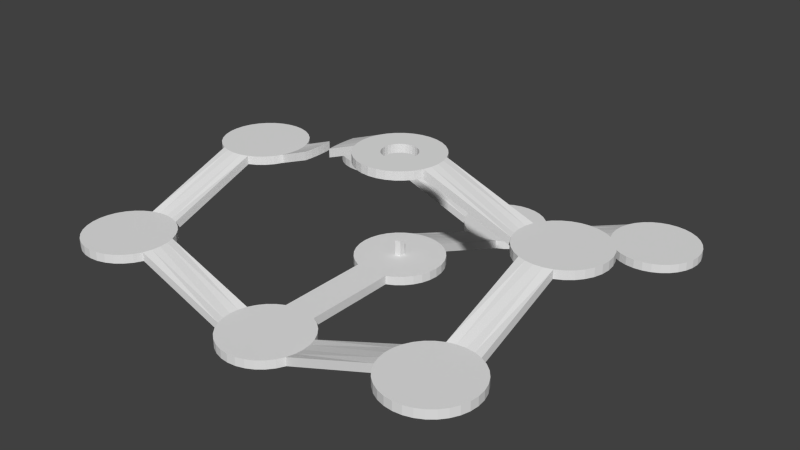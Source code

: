# Source: MapDraft.blend  (saved by Blender 2.74.0; exported with 4.5.12 LTS)
import bpy
from mathutils import Matrix  # noqa: F401  (used for matrix-valued properties, if any)

bpy.ops.wm.read_factory_settings(use_empty=True)
scene = bpy.context.scene
scene.name = 'Scene'

# ---- collections
col_collection_1 = bpy.data.collections.new('Collection 1'); scene.collection.children.link(col_collection_1)

# ---- world
world_world = bpy.data.worlds.new('World'); scene.world = world_world
world_world.color = (0.05088, 0.05088, 0.05088)
world_world.use_sun_shadow = False
world_world.sun_shadow_jitter_overblur = 0.0
world_world.cycles.sampling_method = 'MANUAL'
world_world.cycles.sample_map_resolution = 256

# ---- meshes
me_circle_006 = bpy.data.meshes.new('Circle.006')
me_circle_006.from_pydata([(-1.591e-06, -1.0, -0.8), (0.1951, -0.9808, -0.8), (0.3827, -0.9239, -0.8), (0.5556, -0.8315, -0.8), (0.7071, -0.7071, -0.8), (0.8315, -0.5556, -0.8), (0.9239, -0.3827, -0.8), (0.9808, -0.1951, -0.8), (1.0, -1.619e-07, -0.8), (0.9808, 0.1951, -0.8), (0.9239, 0.3827, -0.8), (0.8315, 0.5556, -0.8), (0.7071, 0.7071, -0.8), (0.5556, 0.8315, -0.8), (0.3827, 0.9239, -0.8), (0.1951, 0.9808, -0.8), (-1.595e-06, 1.0, -0.8), (-0.1951, 0.9808, -0.8), (-0.3827, 0.9239, -0.8), (-0.5556, 0.8315, -0.8), (-0.7071, 0.7071, -0.8), (-0.8315, 0.5556, -0.8), (-0.9239, 0.3827, -0.8), (-0.9808, 0.1951, -0.8), (-1.0, -8.792e-07, -0.8), (-0.9808, -0.1951, -0.8), (-0.9239, -0.3827, -0.8), (-0.8315, -0.5556, -0.8), (-0.7071, -0.7071, -0.8), (-0.5556, -0.8315, -0.8), (-0.3827, -0.9239, -0.8), (-0.1951, -0.9808, -0.8), (-1.342e-06, -3.148e-07, -0.8), (4.0, 5.0, 1.6), (3.805, 4.981, 1.6), (3.617, 4.924, 1.6), (3.444, 4.831, 1.6), (3.293, 4.707, 1.6), (3.169, 4.556, 1.6), (3.076, 4.383, 1.6), (3.019, 4.195, 1.6), (3.0, 4.0, 1.6), (3.019, 3.805, 1.6), (3.076, 3.617, 1.6), (3.169, 3.444, 1.6), (3.293, 3.293, 1.6), (3.444, 3.169, 1.6), (3.617, 3.076, 1.6), (3.805, 3.019, 1.6), (4.0, 3.0, 1.6), (4.195, 3.019, 1.6), (4.383, 3.076, 1.6), (4.556, 3.169, 1.6), (4.707, 3.293, 1.6), (4.831, 3.444, 1.6), (4.924, 3.617, 1.6), (4.981, 3.805, 1.6), (5.0, 4.0, 1.6), (4.981, 4.195, 1.6), (4.924, 4.383, 1.6), (4.831, 4.556, 1.6), (4.707, 4.707, 1.6), (4.556, 4.831, 1.6), (4.383, 4.924, 1.6), (4.195, 4.981, 1.6), (4.0, 4.4, 1.6), (3.922, 4.392, 1.6), (3.847, 4.37, 1.6), (3.778, 4.333, 1.6), (3.717, 4.283, 1.6), (3.667, 4.222, 1.6), (3.63, 4.153, 1.6), (3.608, 4.078, 1.6), (3.6, 4.0, 1.6), (3.608, 3.922, 1.6), (3.63, 3.847, 1.6), (3.667, 3.778, 1.6), (3.717, 3.717, 1.6), (3.778, 3.667, 1.6), (3.847, 3.63, 1.6), (3.922, 3.608, 1.6), (4.0, 3.6, 1.6), (4.078, 3.608, 1.6), (4.153, 3.63, 1.6), (4.222, 3.667, 1.6), (4.283, 3.717, 1.6), (4.333, 3.778, 1.6), (4.37, 3.847, 1.6), (4.392, 3.922, 1.6), (4.4, 4.0, 1.6), (4.392, 4.078, 1.6), (4.37, 4.153, 1.6), (4.333, 4.222, 1.6), (4.283, 4.283, 1.6), (4.222, 4.333, 1.6), (4.153, 4.37, 1.6), (4.078, 4.392, 1.6), (4.0, 7.0, 0.8), (4.195, 7.019, 0.8), (4.383, 7.076, 0.8), (4.556, 7.169, 0.8), (4.707, 7.293, 0.8), (4.831, 7.444, 0.8), (4.924, 7.617, 0.8), (4.981, 7.805, 0.8), (5.0, 8.0, 0.8), (4.981, 8.195, 0.8), (4.924, 8.383, 0.8), (4.831, 8.556, 0.8), (4.707, 8.707, 0.8), (4.556, 8.831, 0.8), (4.383, 8.924, 0.8), (4.195, 8.981, 0.8), (4.0, 9.0, 0.8), (3.805, 8.981, 0.8), (3.617, 8.924, 0.8), (3.444, 8.831, 0.8), (3.293, 8.707, 0.8), (3.169, 8.556, 0.8), (3.076, 8.383, 0.8), (3.019, 8.195, 0.8), (3.0, 8.0, 0.8), (3.019, 7.805, 0.8), (3.076, 7.617, 0.8), (3.169, 7.444, 0.8), (3.293, 7.293, 0.8), (3.444, 7.169, 0.8), (3.617, 7.076, 0.8), (3.805, 7.019, 0.8), (4.0, 8.0, 0.8), (8.0, 7.0, 2.384e-07), (8.195, 7.019, 2.384e-07), (8.383, 7.076, 2.384e-07), (8.556, 7.169, 2.384e-07), (8.707, 7.293, 2.384e-07), (8.831, 7.444, 2.384e-07), (8.924, 7.617, 2.384e-07), (8.981, 7.805, 2.384e-07), (9.0, 8.0, 2.384e-07), (8.981, 8.195, 2.384e-07), (8.924, 8.383, 2.384e-07), (8.831, 8.556, 2.384e-07), (8.707, 8.707, 2.384e-07), (8.556, 8.831, 2.384e-07), (8.383, 8.924, 2.384e-07), (8.195, 8.981, 2.384e-07), (8.0, 9.0, 2.384e-07), (7.805, 8.981, 2.384e-07), (7.617, 8.924, 2.384e-07), (7.444, 8.831, 2.384e-07), (7.293, 8.707, 2.384e-07), (7.169, 8.556, 2.384e-07), (7.076, 8.383, 2.384e-07), (7.019, 8.195, 2.384e-07), (7.0, 8.0, 2.384e-07), (7.019, 7.805, 2.384e-07), (7.076, 7.617, 2.384e-07), (7.169, 7.444, 2.384e-07), (7.293, 7.293, 2.384e-07), (7.444, 7.169, 2.384e-07), (7.617, 7.076, 2.384e-07), (7.805, 7.019, 2.384e-07), (8.0, 8.0, 2.384e-07), (8.0, 1.0, 3.576e-07), (7.805, 0.9808, 3.576e-07), (7.617, 0.9239, 3.576e-07), (7.444, 0.8315, 3.576e-07), (7.293, 0.7071, 3.576e-07), (7.169, 0.5556, 3.576e-07), (7.076, 0.3827, 3.576e-07), (7.019, 0.1951, 3.576e-07), (7.0, -7.153e-07, 3.576e-07), (7.019, -0.1951, 3.576e-07), (7.076, -0.3827, 3.576e-07), (7.169, -0.5556, 3.576e-07), (7.293, -0.7071, 3.576e-07), (7.444, -0.8315, 3.576e-07), (7.617, -0.9239, 3.576e-07), (7.805, -0.9808, 3.576e-07), (8.0, -1.0, 3.576e-07), (8.195, -0.9808, 3.576e-07), (8.383, -0.9239, 3.576e-07), (8.556, -0.8315, 3.576e-07), (8.707, -0.7071, 3.576e-07), (8.831, -0.5556, 3.576e-07), (8.924, -0.3827, 3.576e-07), (8.981, -0.1951, 3.576e-07), (9.0, 2.384e-07, 3.576e-07), (8.981, 0.1951, 3.576e-07), (8.924, 0.3827, 3.576e-07), (8.831, 0.5556, 3.576e-07), (8.707, 0.7071, 3.576e-07), (8.556, 0.8315, 3.576e-07), (8.383, 0.9239, 3.576e-07), (8.195, 0.9808, 3.576e-07), (8.0, -2.384e-07, 3.576e-07), (7.0, 4.0, -0.8), (7.019, 3.805, -0.8), (7.076, 3.617, -0.8), (7.169, 3.444, -0.8), (7.293, 3.293, -0.8), (7.444, 3.169, -0.8), (7.617, 3.076, -0.8), (7.805, 3.019, -0.8), (8.0, 3.0, -0.8), (8.195, 3.019, -0.8), (8.383, 3.076, -0.8), (8.556, 3.169, -0.8), (8.707, 3.293, -0.8), (8.831, 3.444, -0.8), (8.924, 3.617, -0.8), (8.981, 3.805, -0.8), (9.0, 4.0, -0.8), (8.981, 4.195, -0.8), (8.924, 4.383, -0.8), (8.831, 4.556, -0.8), (8.707, 4.707, -0.8), (8.556, 4.831, -0.8), (8.383, 4.924, -0.8), (8.195, 4.981, -0.8), (8.0, 5.0, -0.8), (7.805, 4.981, -0.8), (7.617, 4.924, -0.8), (7.444, 4.831, -0.8), (7.293, 4.707, -0.8), (7.169, 4.556, -0.8), (7.076, 4.383, -0.8), (7.019, 4.195, -0.8), (8.0, 4.0, -0.8), (3.0, 4.0, -0.8), (3.019, 3.805, -0.8), (3.076, 3.617, -0.8), (3.169, 3.444, -0.8), (3.293, 3.293, -0.8), (3.444, 3.169, -0.8), (3.617, 3.076, -0.8), (3.805, 3.019, -0.8), (4.0, 3.0, -0.8), (4.195, 3.019, -0.8), (4.383, 3.076, -0.8), (4.556, 3.169, -0.8), (4.707, 3.293, -0.8), (4.831, 3.444, -0.8), (4.924, 3.617, -0.8), (4.981, 3.805, -0.8), (5.0, 4.0, -0.8), (4.981, 4.195, -0.8), (4.924, 4.383, -0.8), (4.831, 4.556, -0.8), (4.707, 4.707, -0.8), (4.556, 4.831, -0.8), (4.383, 4.924, -0.8), (4.195, 4.981, -0.8), (4.0, 5.0, -0.8), (3.805, 4.981, -0.8), (3.617, 4.924, -0.8), (3.444, 4.831, -0.8), (3.293, 4.707, -0.8), (3.169, 4.556, -0.8), (3.076, 4.383, -0.8), (3.019, 4.195, -0.8), (4.0, 4.0, -0.8), (4.0, 1.0, 0.8), (3.805, 0.9808, 0.8), (3.617, 0.9239, 0.8), (3.444, 0.8315, 0.8), (3.293, 0.7071, 0.8), (3.169, 0.5556, 0.8), (3.076, 0.3827, 0.8), (3.019, 0.1951, 0.8), (3.0, -2.384e-07, 0.8), (3.019, -0.1951, 0.8), (3.076, -0.3827, 0.8), (3.169, -0.5556, 0.8), (3.293, -0.7071, 0.8), (3.444, -0.8315, 0.8), (3.617, -0.9239, 0.8), (3.805, -0.9808, 0.8), (4.0, -1.0, 0.8), (4.195, -0.9808, 0.8), (4.383, -0.9239, 0.8), (4.556, -0.8315, 0.8), (4.707, -0.7071, 0.8), (4.831, -0.5556, 0.8), (4.924, -0.3827, 0.8), (4.981, -0.1951, 0.8), (5.0, 7.153e-07, 0.8), (4.981, 0.1951, 0.8), (4.924, 0.3827, 0.8), (4.831, 0.5556, 0.8), (4.707, 0.7071, 0.8), (4.556, 0.8315, 0.8), (4.383, 0.9239, 0.8), (4.195, 0.9808, 0.8), (4.0, 0.0, 0.8), (3.805, 2.34, 1.333), (3.805, 1.66, 1.067), (3.617, 2.359, 1.333), (3.617, 1.641, 1.067), (4.0, 2.333, 1.333), (4.0, 1.667, 1.067), (4.195, 2.34, 1.333), (4.195, 1.66, 1.067), (4.383, 2.359, 1.333), (4.383, 1.641, 1.067), (1.0, 4.0, -1.6), (0.9808, 4.195, -1.6), (0.9239, 4.383, -1.6), (0.8315, 4.556, -1.6), (0.7071, 4.707, -1.6), (0.5556, 4.831, -1.6), (0.3827, 4.924, -1.6), (0.1951, 4.981, -1.6), (7.351e-08, 5.0, -1.6), (-0.1951, 4.981, -1.6), (-0.3827, 4.924, -1.6), (-0.5556, 4.831, -1.6), (-0.7071, 4.707, -1.6), (-0.8315, 4.556, -1.6), (-0.9239, 4.383, -1.6), (-0.9808, 4.195, -1.6), (-1.0, 4.0, -1.6), (-0.9808, 3.805, -1.6), (-0.9239, 3.617, -1.6), (-0.8315, 3.444, -1.6), (-0.7071, 3.293, -1.6), (-0.5556, 3.169, -1.6), (-0.3827, 3.076, -1.6), (-0.1951, 3.019, -1.6), (9.676e-07, 3.0, -1.6), (0.1951, 3.019, -1.6), (0.3827, 3.076, -1.6), (0.5556, 3.169, -1.6), (0.7071, 3.293, -1.6), (0.8315, 3.444, -1.6), (0.9239, 3.617, -1.6), (0.9808, 3.805, -1.6), (3.148e-07, 4.0, -1.6), (-6.378e-07, 7.0, -0.8), (0.1951, 7.019, -0.8), (0.3827, 7.076, -0.8), (0.5556, 7.169, -0.8), (0.7071, 7.293, -0.8), (0.8315, 7.444, -0.8), (0.9239, 7.617, -0.8), (0.9808, 7.805, -0.8), (1.0, 8.0, -0.8), (0.9808, 8.195, -0.8), (0.9239, 8.383, -0.8), (0.8315, 8.556, -0.8), (0.7071, 8.707, -0.8), (0.5556, 8.831, -0.8), (0.3827, 8.924, -0.8), (0.1951, 8.981, -0.8), (-6.417e-07, 9.0, -0.8), (-0.1951, 8.981, -0.8), (-0.3827, 8.924, -0.8), (-0.5556, 8.831, -0.8), (-0.7071, 8.707, -0.8), (-0.8315, 8.556, -0.8), (-0.9239, 8.383, -0.8), (-0.9808, 8.195, -0.8), (-1.0, 8.0, -0.8), (-0.9808, 7.805, -0.8), (-0.9239, 7.617, -0.8), (-0.8315, 7.444, -0.8), (-0.7071, 7.293, -0.8), (-0.5556, 7.169, -0.8), (-0.3827, 7.076, -0.8), (-0.1951, 7.019, -0.8), (-3.884e-07, 8.0, -0.8), (-0.0008043, -0.9992, -1.0), (0.1943, -0.98, -1.0), (0.3819, -0.9231, -1.0), (0.5548, -0.8307, -1.0), (0.7063, -0.7063, -1.0), (0.8307, -0.5548, -1.0), (0.9231, -0.3819, -1.0), (0.98, -0.1943, -1.0), (0.9992, 0.0008003, -1.0), (0.98, 0.1959, -1.0), (0.9231, 0.3835, -1.0), (0.8307, 0.5564, -1.0), (0.7063, 0.7079, -1.0), (0.5548, 0.8323, -1.0), (0.3819, 0.9247, -1.0), (0.1943, 0.9816, -1.0), (-0.0008043, 1.001, -1.0), (-0.1959, 0.9816, -1.0), (-0.3835, 0.9247, -1.0), (-0.5564, 0.8323, -1.0), (-0.7079, 0.7079, -1.0), (-0.8323, 0.5564, -1.0), (-0.9247, 0.3835, -1.0), (-0.9816, 0.1959, -1.0), (-1.001, 0.0007996, -1.0), (-0.9816, -0.1943, -1.0), (-0.9247, -0.3819, -1.0), (-0.8323, -0.5548, -1.0), (-0.7079, -0.7063, -1.0), (-0.5564, -0.8307, -1.0), (-0.3835, -0.9231, -1.0), (-0.1959, -0.98, -1.0), (-0.0008041, 0.0008001, -1.0), (3.999, 5.001, 1.4), (3.804, 4.982, 1.4), (3.617, 4.925, 1.4), (3.444, 4.832, 1.4), (3.292, 4.708, 1.4), (3.168, 4.556, 1.4), (3.075, 4.383, 1.4), (3.018, 4.196, 1.4), (2.999, 4.001, 1.4), (3.018, 3.806, 1.4), (3.075, 3.618, 1.4), (3.168, 3.445, 1.4), (3.292, 3.294, 1.4), (3.444, 3.169, 1.4), (3.617, 3.077, 1.4), (3.804, 3.02, 1.4), (3.999, 3.001, 1.4), (4.194, 3.02, 1.4), (4.382, 3.077, 1.4), (4.555, 3.169, 1.4), (4.706, 3.294, 1.4), (4.831, 3.445, 1.4), (4.923, 3.618, 1.4), (4.98, 3.806, 1.4), (4.999, 4.001, 1.4), (4.98, 4.196, 1.4), (4.923, 4.383, 1.4), (4.831, 4.556, 1.4), (4.706, 4.708, 1.4), (4.555, 4.832, 1.4), (4.382, 4.925, 1.4), (4.194, 4.982, 1.4), (3.999, 4.401, 1.4), (3.921, 4.393, 1.4), (3.846, 4.37, 1.4), (3.777, 4.333, 1.4), (3.716, 4.284, 1.4), (3.667, 4.223, 1.4), (3.63, 4.154, 1.4), (3.607, 4.079, 1.4), (3.599, 4.001, 1.4), (3.607, 3.923, 1.4), (3.63, 3.848, 1.4), (3.667, 3.779, 1.4), (3.716, 3.718, 1.4), (3.777, 3.668, 1.4), (3.846, 3.631, 1.4), (3.921, 3.608, 1.4), (3.999, 3.601, 1.4), (4.077, 3.608, 1.4), (4.152, 3.631, 1.4), (4.221, 3.668, 1.4), (4.282, 3.718, 1.4), (4.332, 3.779, 1.4), (4.369, 3.848, 1.4), (4.392, 3.923, 1.4), (4.399, 4.001, 1.4), (4.392, 4.079, 1.4), (4.369, 4.154, 1.4), (4.332, 4.223, 1.4), (4.282, 4.284, 1.4), (4.221, 4.333, 1.4), (4.152, 4.37, 1.4), (4.077, 4.393, 1.4), (3.999, 7.001, 0.6), (4.194, 7.02, 0.6), (4.382, 7.077, 0.6), (4.555, 7.169, 0.6), (4.706, 7.294, 0.6), (4.831, 7.445, 0.6), (4.923, 7.618, 0.6), (4.98, 7.806, 0.6), (4.999, 8.001, 0.6), (4.98, 8.196, 0.6), (4.923, 8.383, 0.6), (4.831, 8.556, 0.6), (4.706, 8.708, 0.6), (4.555, 8.832, 0.6), (4.382, 8.925, 0.6), (4.194, 8.982, 0.6), (3.999, 9.001, 0.6), (3.804, 8.982, 0.6), (3.617, 8.925, 0.6), (3.444, 8.832, 0.6), (3.292, 8.708, 0.6), (3.168, 8.556, 0.6), (3.075, 8.383, 0.6), (3.018, 8.196, 0.6), (2.999, 8.001, 0.6), (3.018, 7.806, 0.6), (3.075, 7.618, 0.6), (3.168, 7.445, 0.6), (3.292, 7.294, 0.6), (3.444, 7.169, 0.6), (3.617, 7.077, 0.6), (3.804, 7.02, 0.6), (3.999, 8.001, 0.6), (7.999, 7.001, -0.2), (8.194, 7.02, -0.2), (8.382, 7.077, -0.2), (8.555, 7.169, -0.2), (8.706, 7.294, -0.2), (8.831, 7.445, -0.2), (8.923, 7.618, -0.2), (8.98, 7.806, -0.2), (8.999, 8.001, -0.2), (8.98, 8.196, -0.2), (8.923, 8.383, -0.2), (8.831, 8.556, -0.2), (8.706, 8.708, -0.2), (8.555, 8.832, -0.2), (8.382, 8.925, -0.2), (8.194, 8.982, -0.2), (7.999, 9.001, -0.2), (7.804, 8.982, -0.2), (7.617, 8.925, -0.2), (7.444, 8.832, -0.2), (7.292, 8.708, -0.2), (7.168, 8.556, -0.2), (7.075, 8.383, -0.2), (7.018, 8.196, -0.2), (6.999, 8.001, -0.2), (7.018, 7.806, -0.2), (7.075, 7.618, -0.2), (7.168, 7.445, -0.2), (7.292, 7.294, -0.2), (7.444, 7.169, -0.2), (7.617, 7.077, -0.2), (7.804, 7.02, -0.2), (7.999, 8.001, -0.2), (7.999, 1.001, -0.2), (7.804, 0.9816, -0.2), (7.617, 0.9247, -0.2), (7.444, 0.8323, -0.2), (7.292, 0.7079, -0.2), (7.168, 0.5564, -0.2), (7.075, 0.3835, -0.2), (7.018, 0.1959, -0.2), (6.999, 0.0007997, -0.2), (7.018, -0.1943, -0.2), (7.075, -0.3819, -0.2), (7.168, -0.5548, -0.2), (7.292, -0.7063, -0.2), (7.444, -0.8307, -0.2), (7.617, -0.9231, -0.2), (7.804, -0.98, -0.2), (7.999, -0.9992, -0.2), (8.194, -0.98, -0.2), (8.382, -0.9231, -0.2), (8.555, -0.8307, -0.2), (8.706, -0.7063, -0.2), (8.831, -0.5548, -0.2), (8.923, -0.3819, -0.2), (8.98, -0.1943, -0.2), (8.999, 0.0008007, -0.2), (8.98, 0.1959, -0.2), (8.923, 0.3835, -0.2), (8.831, 0.5564, -0.2), (8.706, 0.7079, -0.2), (8.555, 0.8323, -0.2), (8.382, 0.9247, -0.2), (8.194, 0.9816, -0.2), (7.999, 0.0008002, -0.2), (6.999, 4.001, -1.0), (7.018, 3.806, -1.0), (7.075, 3.618, -1.0), (7.168, 3.445, -1.0), (7.292, 3.294, -1.0), (7.444, 3.169, -1.0), (7.617, 3.077, -1.0), (7.804, 3.02, -1.0), (7.999, 3.001, -1.0), (8.194, 3.02, -1.0), (8.382, 3.077, -1.0), (8.555, 3.169, -1.0), (8.706, 3.294, -1.0), (8.831, 3.445, -1.0), (8.923, 3.618, -1.0), (8.98, 3.806, -1.0), (8.999, 4.001, -1.0), (8.98, 4.196, -1.0), (8.923, 4.383, -1.0), (8.831, 4.556, -1.0), (8.706, 4.708, -1.0), (8.555, 4.832, -1.0), (8.382, 4.925, -1.0), (8.194, 4.982, -1.0), (7.999, 5.001, -1.0), (7.804, 4.982, -1.0), (7.617, 4.925, -1.0), (7.444, 4.832, -1.0), (7.292, 4.708, -1.0), (7.168, 4.556, -1.0), (7.075, 4.383, -1.0), (7.018, 4.196, -1.0), (7.999, 4.001, -1.0), (2.999, 4.001, -1.0), (3.018, 3.806, -1.0), (3.075, 3.618, -1.0), (3.168, 3.445, -1.0), (3.292, 3.294, -1.0), (3.444, 3.169, -1.0), (3.617, 3.077, -1.0), (3.804, 3.02, -1.0), (3.999, 3.001, -1.0), (4.194, 3.02, -1.0), (4.382, 3.077, -1.0), (4.555, 3.169, -1.0), (4.706, 3.294, -1.0), (4.831, 3.445, -1.0), (4.923, 3.618, -1.0), (4.98, 3.806, -1.0), (4.999, 4.001, -1.0), (4.98, 4.196, -1.0), (4.923, 4.383, -1.0), (4.831, 4.556, -1.0), (4.706, 4.708, -1.0), (4.555, 4.832, -1.0), (4.382, 4.925, -1.0), (4.194, 4.982, -1.0), (3.999, 5.001, -1.0), (3.804, 4.982, -1.0), (3.617, 4.925, -1.0), (3.444, 4.832, -1.0), (3.292, 4.708, -1.0), (3.168, 4.556, -1.0), (3.075, 4.383, -1.0), (3.018, 4.196, -1.0), (3.999, 4.001, -1.0), (3.999, 1.001, 0.6), (3.804, 0.9816, 0.6), (3.617, 0.9247, 0.6), (3.444, 0.8323, 0.6), (3.292, 0.7079, 0.6), (3.168, 0.5564, 0.6), (3.075, 0.3835, 0.6), (3.018, 0.1959, 0.6), (2.999, 0.0008002, 0.6), (3.018, -0.1943, 0.6), (3.075, -0.3819, 0.6), (3.168, -0.5548, 0.6), (3.292, -0.7063, 0.6), (3.444, -0.8307, 0.6), (3.617, -0.9231, 0.6), (3.804, -0.98, 0.6), (3.999, -0.9992, 0.6), (4.194, -0.98, 0.6), (4.382, -0.9231, 0.6), (4.555, -0.8307, 0.6), (4.706, -0.7063, 0.6), (4.831, -0.5548, 0.6), (4.923, -0.3819, 0.6), (4.98, -0.1943, 0.6), (4.999, 0.0008012, 0.6), (4.98, 0.1959, 0.6), (4.923, 0.3835, 0.6), (4.831, 0.5564, 0.6), (4.706, 0.7079, 0.6), (4.555, 0.8323, 0.6), (4.382, 0.9247, 0.6), (4.194, 0.9816, 0.6), (3.999, 0.0008005, 0.6), (3.804, 2.341, 1.133), (3.804, 1.661, 0.8667), (3.617, 2.36, 1.133), (3.617, 1.642, 0.8667), (3.999, 2.334, 1.133), (3.999, 1.667, 0.8667), (4.194, 2.341, 1.133), (4.194, 1.661, 0.8667), (4.382, 2.36, 1.133), (4.382, 1.642, 0.8667), (0.9992, 4.001, -1.8), (0.98, 4.196, -1.8), (0.9231, 4.383, -1.8), (0.8307, 4.556, -1.8), (0.7063, 4.708, -1.8), (0.5548, 4.832, -1.8), (0.3819, 4.925, -1.8), (0.1943, 4.982, -1.8), (-0.0008027, 5.001, -1.8), (-0.1959, 4.982, -1.8), (-0.3835, 4.925, -1.8), (-0.5564, 4.832, -1.8), (-0.7079, 4.708, -1.8), (-0.8323, 4.556, -1.8), (-0.9247, 4.383, -1.8), (-0.9816, 4.196, -1.8), (-1.001, 4.001, -1.8), (-0.9816, 3.806, -1.8), (-0.9247, 3.618, -1.8), (-0.8323, 3.445, -1.8), (-0.7079, 3.294, -1.8), (-0.5564, 3.169, -1.8), (-0.3835, 3.077, -1.8), (-0.1959, 3.02, -1.8), (-0.0008018, 3.001, -1.8), (0.1943, 3.02, -1.8), (0.3819, 3.077, -1.8), (0.5548, 3.169, -1.8), (0.7063, 3.294, -1.8), (0.8307, 3.445, -1.8), (0.9231, 3.618, -1.8), (0.98, 3.806, -1.8), (-0.0008024, 4.001, -1.8), (-0.0008034, 7.001, -1.0), (0.1943, 7.02, -1.0), (0.3819, 7.077, -1.0), (0.5548, 7.169, -1.0), (0.7063, 7.294, -1.0), (0.8307, 7.445, -1.0), (0.9231, 7.618, -1.0), (0.98, 7.806, -1.0), (0.9992, 8.001, -1.0), (0.98, 8.196, -1.0), (0.9231, 8.383, -1.0), (0.8307, 8.556, -1.0), (0.7063, 8.708, -1.0), (0.5548, 8.832, -1.0), (0.3819, 8.925, -1.0), (0.1943, 8.982, -1.0), (-0.0008034, 9.001, -1.0), (-0.1959, 8.982, -1.0), (-0.3835, 8.925, -1.0), (-0.5564, 8.832, -1.0), (-0.7079, 8.708, -1.0), (-0.8323, 8.556, -1.0), (-0.9247, 8.383, -1.0), (-0.9816, 8.196, -1.0), (-1.001, 8.001, -1.0), (-0.9816, 7.806, -1.0), (-0.9247, 7.618, -1.0), (-0.8323, 7.445, -1.0), (-0.7079, 7.294, -1.0), (-0.5564, 7.169, -1.0), (-0.3835, 7.077, -1.0), (-0.1959, 7.02, -1.0), (-0.0008031, 8.001, -1.0)], [], [(25, 32, 24), (3, 32, 2), (14, 32, 13), (23, 32, 22), (1, 32, 0), (12, 32, 11), (0, 32, 31), (21, 32, 20), (10, 32, 9), (30, 32, 29), (19, 32, 18), (8, 32, 7), (28, 32, 27), (17, 32, 16), (6, 32, 5), (26, 32, 25), (4, 32, 3), (15, 32, 14), (24, 32, 23), (2, 32, 1), (13, 32, 12), (22, 32, 21), (11, 32, 10), (31, 32, 30), (20, 32, 19), (9, 32, 8), (29, 32, 28), (18, 32, 17), (7, 32, 6), (27, 32, 26), (5, 32, 4), (16, 32, 15), (58, 90, 89, 57), (36, 68, 67, 35), (47, 79, 78, 46), (56, 88, 87, 55), (34, 66, 65, 33), (45, 77, 76, 44), (33, 65, 96, 64), (54, 86, 85, 53), (43, 75, 74, 42), (63, 95, 94, 62), (52, 84, 83, 51), (41, 73, 72, 40), (61, 93, 92, 60), (50, 82, 81, 49), (39, 71, 70, 38), (59, 91, 90, 58), (37, 69, 68, 36), (48, 80, 79, 47), (57, 89, 88, 56), (35, 67, 66, 34), (46, 78, 77, 45), (55, 87, 86, 54), (44, 76, 75, 43), (64, 96, 95, 63), (53, 85, 84, 52), (42, 74, 73, 41), (62, 94, 93, 61), (51, 83, 82, 50), (40, 72, 71, 39), (60, 92, 91, 59), (38, 70, 69, 37), (49, 81, 80, 48), (122, 129, 121), (100, 129, 99), (111, 129, 110), (120, 129, 119), (98, 129, 97), (109, 129, 108), (97, 129, 128), (118, 129, 117), (107, 129, 106), (127, 129, 126), (116, 129, 115), (105, 129, 104), (125, 129, 124), (114, 129, 113), (103, 129, 102), (123, 129, 122), (101, 129, 100), (112, 129, 111), (121, 129, 120), (99, 129, 98), (110, 129, 109), (119, 129, 118), (108, 129, 107), (128, 129, 127), (117, 129, 116), (106, 129, 105), (126, 129, 125), (115, 129, 114), (104, 129, 103), (124, 129, 123), (102, 129, 101), (113, 129, 112), (35, 34, 128, 127), (34, 33, 97, 128), (33, 64, 98, 97), (64, 63, 99, 98), (155, 162, 154), (133, 162, 132), (144, 162, 143), (153, 162, 152), (131, 162, 130), (142, 162, 141), (130, 162, 161), (151, 162, 150), (140, 162, 139), (160, 162, 159), (149, 162, 148), (138, 162, 137), (158, 162, 157), (147, 162, 146), (136, 162, 135), (156, 162, 155), (134, 162, 133), (145, 162, 144), (154, 162, 153), (132, 162, 131), (143, 162, 142), (152, 162, 151), (141, 162, 140), (161, 162, 160), (150, 162, 149), (139, 162, 138), (159, 162, 158), (148, 162, 147), (137, 162, 136), (157, 162, 156), (135, 162, 134), (146, 162, 145), (188, 195, 187), (166, 195, 165), (177, 195, 176), (186, 195, 185), (164, 195, 163), (175, 195, 174), (163, 195, 194), (184, 195, 183), (173, 195, 172), (193, 195, 192), (182, 195, 181), (171, 195, 170), (191, 195, 190), (180, 195, 179), (169, 195, 168), (189, 195, 188), (167, 195, 166), (178, 195, 177), (187, 195, 186), (165, 195, 164), (176, 195, 175), (185, 195, 184), (174, 195, 173), (194, 195, 193), (183, 195, 182), (172, 195, 171), (192, 195, 191), (181, 195, 180), (170, 195, 169), (190, 195, 189), (168, 195, 167), (179, 195, 178), (221, 228, 220), (199, 228, 198), (210, 228, 209), (219, 228, 218), (197, 228, 196), (208, 228, 207), (196, 228, 227), (217, 228, 216), (206, 228, 205), (226, 228, 225), (215, 228, 214), (204, 228, 203), (224, 228, 223), (213, 228, 212), (202, 228, 201), (222, 228, 221), (200, 228, 199), (211, 228, 210), (220, 228, 219), (198, 228, 197), (209, 228, 208), (218, 228, 217), (207, 228, 206), (227, 228, 226), (216, 228, 215), (205, 228, 204), (225, 228, 224), (214, 228, 213), (203, 228, 202), (223, 228, 222), (201, 228, 200), (212, 228, 211), (254, 261, 253), (232, 261, 231), (243, 261, 242), (252, 261, 251), (230, 261, 229), (241, 261, 240), (229, 261, 260), (250, 261, 249), (239, 261, 238), (259, 261, 258), (248, 261, 247), (237, 261, 236), (257, 261, 256), (246, 261, 245), (235, 261, 234), (255, 261, 254), (233, 261, 232), (244, 261, 243), (253, 261, 252), (231, 261, 230), (242, 261, 241), (251, 261, 250), (240, 261, 239), (260, 261, 259), (249, 261, 248), (238, 261, 237), (258, 261, 257), (247, 261, 246), (236, 261, 235), (256, 261, 255), (234, 261, 233), (245, 261, 244), (198, 197, 244, 243), (197, 196, 245, 244), (196, 227, 246, 245), (227, 226, 247, 246), (164, 163, 204, 203), (165, 164, 203, 202), (163, 194, 205, 204), (194, 193, 206, 205), (161, 160, 222, 221), (130, 161, 221, 220), (131, 130, 220, 219), (132, 131, 219, 218), (104, 103, 156, 155), (105, 104, 155, 154), (106, 105, 154, 153), (107, 106, 153, 152), (287, 294, 286), (265, 294, 264), (276, 294, 275), (285, 294, 284), (263, 294, 262), (274, 294, 273), (262, 294, 293), (283, 294, 282), (272, 294, 271), (292, 294, 291), (281, 294, 280), (270, 294, 269), (290, 294, 289), (279, 294, 278), (268, 294, 267), (288, 294, 287), (266, 294, 265), (277, 294, 276), (286, 294, 285), (264, 294, 263), (275, 294, 274), (284, 294, 283), (273, 294, 272), (293, 294, 292), (282, 294, 281), (271, 294, 270), (291, 294, 290), (280, 294, 279), (269, 294, 268), (289, 294, 288), (267, 294, 266), (278, 294, 277), (173, 172, 285, 284), (172, 171, 286, 285), (171, 170, 287, 286), (170, 169, 288, 287), (296, 298, 264, 263), (300, 296, 263, 262), (302, 300, 262, 293), (304, 302, 293, 292), (51, 50, 301, 303), (50, 49, 299, 301), (49, 48, 295, 299), (48, 47, 297, 295), (330, 337, 329), (308, 337, 307), (319, 337, 318), (328, 337, 327), (306, 337, 305), (317, 337, 316), (305, 337, 336), (326, 337, 325), (315, 337, 314), (335, 337, 334), (324, 337, 323), (313, 337, 312), (333, 337, 332), (322, 337, 321), (311, 337, 310), (331, 337, 330), (309, 337, 308), (320, 337, 319), (329, 337, 328), (307, 337, 306), (318, 337, 317), (327, 337, 326), (316, 337, 315), (336, 337, 335), (325, 337, 324), (314, 337, 313), (334, 337, 333), (323, 337, 322), (312, 337, 311), (332, 337, 331), (310, 337, 309), (321, 337, 320), (229, 260, 306, 305), (260, 259, 307, 306), (230, 229, 305, 336), (231, 230, 336, 335), (363, 370, 362), (341, 370, 340), (352, 370, 351), (361, 370, 360), (339, 370, 338), (350, 370, 349), (338, 370, 369), (359, 370, 358), (348, 370, 347), (368, 370, 367), (357, 370, 356), (346, 370, 345), (366, 370, 365), (355, 370, 354), (344, 370, 343), (364, 370, 363), (342, 370, 341), (353, 370, 352), (362, 370, 361), (340, 370, 339), (351, 370, 350), (360, 370, 359), (349, 370, 348), (369, 370, 368), (358, 370, 357), (347, 370, 346), (367, 370, 366), (356, 370, 355), (345, 370, 344), (365, 370, 364), (343, 370, 342), (354, 370, 353), (18, 17, 328, 327), (17, 16, 329, 328), (16, 15, 330, 329), (15, 14, 331, 330), (315, 314, 369, 368), (314, 313, 338, 369), (313, 312, 339, 338), (312, 311, 340, 339), (396, 395, 403), (374, 373, 403), (385, 384, 403), (394, 393, 403), (372, 371, 403), (383, 382, 403), (371, 402, 403), (392, 391, 403), (381, 380, 403), (401, 400, 403), (390, 389, 403), (379, 378, 403), (399, 398, 403), (388, 387, 403), (377, 376, 403), (397, 396, 403), (375, 374, 403), (386, 385, 403), (395, 394, 403), (373, 372, 403), (384, 383, 403), (393, 392, 403), (382, 381, 403), (402, 401, 403), (391, 390, 403), (380, 379, 403), (400, 399, 403), (389, 388, 403), (378, 377, 403), (398, 397, 403), (376, 375, 403), (387, 386, 403), (429, 428, 460, 461), (407, 406, 438, 439), (418, 417, 449, 450), (427, 426, 458, 459), (405, 404, 436, 437), (416, 415, 447, 448), (404, 435, 467, 436), (425, 424, 456, 457), (414, 413, 445, 446), (434, 433, 465, 466), (423, 422, 454, 455), (412, 411, 443, 444), (432, 431, 463, 464), (421, 420, 452, 453), (410, 409, 441, 442), (430, 429, 461, 462), (408, 407, 439, 440), (419, 418, 450, 451), (428, 427, 459, 460), (406, 405, 437, 438), (417, 416, 448, 449), (426, 425, 457, 458), (415, 414, 446, 447), (435, 434, 466, 467), (424, 423, 455, 456), (413, 412, 444, 445), (433, 432, 464, 465), (422, 421, 453, 454), (411, 410, 442, 443), (431, 430, 462, 463), (409, 408, 440, 441), (420, 419, 451, 452), (493, 492, 500), (471, 470, 500), (482, 481, 500), (491, 490, 500), (469, 468, 500), (480, 479, 500), (468, 499, 500), (489, 488, 500), (478, 477, 500), (498, 497, 500), (487, 486, 500), (476, 475, 500), (496, 495, 500), (485, 484, 500), (474, 473, 500), (494, 493, 500), (472, 471, 500), (483, 482, 500), (492, 491, 500), (470, 469, 500), (481, 480, 500), (490, 489, 500), (479, 478, 500), (499, 498, 500), (488, 487, 500), (477, 476, 500), (497, 496, 500), (486, 485, 500), (475, 474, 500), (495, 494, 500), (473, 472, 500), (484, 483, 500), (406, 498, 499, 405), (405, 499, 468, 404), (404, 468, 469, 435), (435, 469, 470, 434), (526, 525, 533), (504, 503, 533), (515, 514, 533), (524, 523, 533), (502, 501, 533), (513, 512, 533), (501, 532, 533), (522, 521, 533), (511, 510, 533), (531, 530, 533), (520, 519, 533), (509, 508, 533), (529, 528, 533), (518, 517, 533), (507, 506, 533), (527, 526, 533), (505, 504, 533), (516, 515, 533), (525, 524, 533), (503, 502, 533), (514, 513, 533), (523, 522, 533), (512, 511, 533), (532, 531, 533), (521, 520, 533), (510, 509, 533), (530, 529, 533), (519, 518, 533), (508, 507, 533), (528, 527, 533), (506, 505, 533), (517, 516, 533), (559, 558, 566), (537, 536, 566), (548, 547, 566), (557, 556, 566), (535, 534, 566), (546, 545, 566), (534, 565, 566), (555, 554, 566), (544, 543, 566), (564, 563, 566), (553, 552, 566), (542, 541, 566), (562, 561, 566), (551, 550, 566), (540, 539, 566), (560, 559, 566), (538, 537, 566), (549, 548, 566), (558, 557, 566), (536, 535, 566), (547, 546, 566), (556, 555, 566), (545, 544, 566), (565, 564, 566), (554, 553, 566), (543, 542, 566), (563, 562, 566), (552, 551, 566), (541, 540, 566), (561, 560, 566), (539, 538, 566), (550, 549, 566), (592, 591, 599), (570, 569, 599), (581, 580, 599), (590, 589, 599), (568, 567, 599), (579, 578, 599), (567, 598, 599), (588, 587, 599), (577, 576, 599), (597, 596, 599), (586, 585, 599), (575, 574, 599), (595, 594, 599), (584, 583, 599), (573, 572, 599), (593, 592, 599), (571, 570, 599), (582, 581, 599), (591, 590, 599), (569, 568, 599), (580, 579, 599), (589, 588, 599), (578, 577, 599), (598, 597, 599), (587, 586, 599), (576, 575, 599), (596, 595, 599), (585, 584, 599), (574, 573, 599), (594, 593, 599), (572, 571, 599), (583, 582, 599), (625, 624, 632), (603, 602, 632), (614, 613, 632), (623, 622, 632), (601, 600, 632), (612, 611, 632), (600, 631, 632), (621, 620, 632), (610, 609, 632), (630, 629, 632), (619, 618, 632), (608, 607, 632), (628, 627, 632), (617, 616, 632), (606, 605, 632), (626, 625, 632), (604, 603, 632), (615, 614, 632), (624, 623, 632), (602, 601, 632), (613, 612, 632), (622, 621, 632), (611, 610, 632), (631, 630, 632), (620, 619, 632), (609, 608, 632), (629, 628, 632), (618, 617, 632), (607, 606, 632), (627, 626, 632), (605, 604, 632), (616, 615, 632), (569, 614, 615, 568), (568, 615, 616, 567), (567, 616, 617, 598), (598, 617, 618, 597), (535, 574, 575, 534), (536, 573, 574, 535), (534, 575, 576, 565), (565, 576, 577, 564), (532, 592, 593, 531), (501, 591, 592, 532), (502, 590, 591, 501), (503, 589, 590, 502), (475, 526, 527, 474), (476, 525, 526, 475), (477, 524, 525, 476), (478, 523, 524, 477), (658, 657, 665), (636, 635, 665), (647, 646, 665), (656, 655, 665), (634, 633, 665), (645, 644, 665), (633, 664, 665), (654, 653, 665), (643, 642, 665), (663, 662, 665), (652, 651, 665), (641, 640, 665), (661, 660, 665), (650, 649, 665), (639, 638, 665), (659, 658, 665), (637, 636, 665), (648, 647, 665), (657, 656, 665), (635, 634, 665), (646, 645, 665), (655, 654, 665), (644, 643, 665), (664, 663, 665), (653, 652, 665), (642, 641, 665), (662, 661, 665), (651, 650, 665), (640, 639, 665), (660, 659, 665), (638, 637, 665), (649, 648, 665), (544, 655, 656, 543), (543, 656, 657, 542), (542, 657, 658, 541), (541, 658, 659, 540), (667, 634, 635, 669), (671, 633, 634, 667), (673, 664, 633, 671), (675, 663, 664, 673), (422, 674, 672, 421), (421, 672, 670, 420), (420, 670, 666, 419), (419, 666, 668, 418), (701, 700, 708), (679, 678, 708), (690, 689, 708), (699, 698, 708), (677, 676, 708), (688, 687, 708), (676, 707, 708), (697, 696, 708), (686, 685, 708), (706, 705, 708), (695, 694, 708), (684, 683, 708), (704, 703, 708), (693, 692, 708), (682, 681, 708), (702, 701, 708), (680, 679, 708), (691, 690, 708), (700, 699, 708), (678, 677, 708), (689, 688, 708), (698, 697, 708), (687, 686, 708), (707, 706, 708), (696, 695, 708), (685, 684, 708), (705, 704, 708), (694, 693, 708), (683, 682, 708), (703, 702, 708), (681, 680, 708), (692, 691, 708), (600, 676, 677, 631), (631, 677, 678, 630), (601, 707, 676, 600), (602, 706, 707, 601), (734, 733, 741), (712, 711, 741), (723, 722, 741), (732, 731, 741), (710, 709, 741), (721, 720, 741), (709, 740, 741), (730, 729, 741), (719, 718, 741), (739, 738, 741), (728, 727, 741), (717, 716, 741), (737, 736, 741), (726, 725, 741), (715, 714, 741), (735, 734, 741), (713, 712, 741), (724, 723, 741), (733, 732, 741), (711, 710, 741), (722, 721, 741), (731, 730, 741), (720, 719, 741), (740, 739, 741), (729, 728, 741), (718, 717, 741), (738, 737, 741), (727, 726, 741), (716, 715, 741), (736, 735, 741), (714, 713, 741), (725, 724, 741), (389, 698, 699, 388), (388, 699, 700, 387), (387, 700, 701, 386), (386, 701, 702, 385), (686, 739, 740, 685), (685, 740, 709, 684), (684, 709, 710, 683), (683, 710, 711, 682), (152, 523, 478, 107), (81, 452, 451, 80), (143, 514, 515, 144), (212, 583, 584, 213), (322, 693, 694, 323), (54, 425, 426, 55), (303, 674, 422, 51), (191, 562, 563, 192), (365, 736, 737, 366), (101, 472, 473, 102), (165, 536, 537, 166), (234, 605, 606, 235), (288, 659, 660, 289), (7, 378, 379, 8), (82, 453, 452, 81), (144, 515, 516, 145), (213, 584, 585, 214), (323, 694, 695, 324), (55, 426, 427, 56), (301, 672, 674, 303), (192, 563, 564, 193), (366, 737, 738, 367), (102, 473, 474, 103), (166, 537, 538, 167), (235, 606, 607, 236), (340, 711, 712, 341), (289, 660, 661, 290), (8, 379, 380, 9), (83, 454, 453, 82), (145, 516, 517, 146), (214, 585, 586, 215), (324, 695, 696, 325), (56, 427, 428, 57), (304, 675, 673, 302), (367, 738, 739, 368), (167, 538, 539, 168), (236, 607, 608, 237), (341, 712, 713, 342), (290, 661, 662, 291), (9, 380, 381, 10), (264, 635, 636, 265), (84, 455, 454, 83), (146, 517, 518, 147), (215, 586, 587, 216), (325, 696, 697, 326), (57, 428, 429, 58), (299, 670, 672, 301), (168, 539, 540, 169), (237, 608, 609, 238), (342, 713, 714, 343), (291, 662, 663, 292), (10, 381, 382, 11), (265, 636, 637, 266), (85, 456, 455, 84), (147, 518, 519, 148), (216, 587, 588, 217), (326, 697, 698, 327), (58, 429, 430, 59), (302, 673, 671, 300), (238, 609, 610, 239), (343, 714, 715, 344), (11, 382, 383, 12), (266, 637, 638, 267), (148, 519, 520, 149), (217, 588, 589, 218), (86, 457, 456, 85), (59, 430, 431, 60), (295, 666, 670, 299), (239, 610, 611, 240), (344, 715, 716, 345), (12, 383, 384, 13), (267, 638, 639, 268), (149, 520, 521, 150), (87, 458, 457, 86), (60, 431, 432, 61), (300, 671, 667, 296), (240, 611, 612, 241), (107, 478, 479, 108), (345, 716, 717, 346), (13, 384, 385, 14), (268, 639, 640, 269), (150, 521, 522, 151), (88, 459, 458, 87), (243, 614, 569, 198), (61, 432, 433, 62), (297, 668, 666, 295), (35, 406, 407, 36), (241, 612, 613, 242), (108, 479, 480, 109), (346, 717, 718, 347), (269, 640, 641, 270), (89, 460, 459, 88), (151, 522, 523, 152), (226, 597, 618, 247), (62, 433, 434, 63), (127, 498, 406, 35), (296, 667, 669, 298), (36, 407, 408, 37), (173, 544, 545, 174), (242, 613, 614, 243), (109, 480, 481, 110), (347, 718, 719, 348), (270, 641, 642, 271), (90, 461, 460, 89), (331, 702, 703, 332), (37, 408, 409, 38), (110, 481, 482, 111), (174, 545, 546, 175), (348, 719, 720, 349), (271, 642, 643, 272), (222, 593, 594, 223), (91, 462, 461, 90), (332, 703, 704, 333), (38, 409, 410, 39), (111, 482, 483, 112), (175, 546, 547, 176), (349, 720, 721, 350), (272, 643, 644, 273), (92, 463, 462, 91), (223, 594, 595, 224), (333, 704, 705, 334), (66, 437, 436, 65), (327, 698, 389, 18), (307, 678, 679, 308), (39, 410, 411, 40), (112, 483, 484, 113), (176, 547, 548, 177), (350, 721, 722, 351), (18, 389, 390, 19), (273, 644, 645, 274), (93, 464, 463, 92), (224, 595, 596, 225), (334, 705, 706, 335), (67, 438, 437, 66), (63, 434, 470, 99), (198, 569, 570, 199), (308, 679, 680, 309), (40, 411, 412, 41), (284, 655, 544, 173), (113, 484, 485, 114), (177, 548, 549, 178), (351, 722, 723, 352), (19, 390, 391, 20), (274, 645, 646, 275), (94, 465, 464, 93), (156, 527, 528, 157), (225, 596, 597, 226), (68, 439, 438, 67), (199, 570, 571, 200), (309, 680, 681, 310), (41, 412, 413, 42), (114, 485, 486, 115), (178, 549, 550, 179), (247, 618, 619, 248), (352, 723, 724, 353), (20, 391, 392, 21), (275, 646, 647, 276), (95, 466, 465, 94), (157, 528, 529, 158), (202, 573, 536, 165), (69, 440, 439, 68), (200, 571, 572, 201), (310, 681, 682, 311), (42, 413, 414, 43), (115, 486, 487, 116), (179, 550, 551, 180), (248, 619, 620, 249), (353, 724, 725, 354), (21, 392, 393, 22), (276, 647, 648, 277), (96, 467, 466, 95), (158, 529, 530, 159), (70, 441, 440, 69), (132, 503, 504, 133), (201, 572, 573, 202), (14, 385, 702, 331), (43, 414, 415, 44), (116, 487, 488, 117), (180, 551, 552, 181), (249, 620, 621, 250), (354, 725, 726, 355), (22, 393, 394, 23), (277, 648, 649, 278), (65, 436, 467, 96), (159, 530, 531, 160), (193, 564, 577, 206), (71, 442, 441, 70), (133, 504, 505, 134), (368, 739, 686, 315), (44, 415, 416, 45), (169, 540, 659, 288), (117, 488, 489, 118), (181, 552, 553, 182), (250, 621, 622, 251), (355, 726, 727, 356), (23, 394, 395, 24), (278, 649, 650, 279), (72, 443, 442, 71), (134, 505, 506, 135), (45, 416, 417, 46), (118, 489, 490, 119), (182, 553, 554, 183), (251, 622, 623, 252), (356, 727, 728, 357), (24, 395, 396, 25), (279, 650, 651, 280), (160, 531, 593, 222), (135, 506, 507, 136), (73, 444, 443, 72), (46, 417, 418, 47), (298, 669, 635, 264), (119, 490, 491, 120), (183, 554, 555, 184), (252, 623, 624, 253), (357, 728, 729, 358), (25, 396, 397, 26), (280, 651, 652, 281), (136, 507, 508, 137), (74, 445, 444, 73), (315, 686, 687, 316), (184, 555, 556, 185), (253, 624, 625, 254), (120, 491, 492, 121), (358, 729, 730, 359), (26, 397, 398, 27), (281, 652, 653, 282), (0, 371, 372, 1), (137, 508, 509, 138), (206, 577, 578, 207), (75, 446, 445, 74), (311, 682, 711, 340), (316, 687, 688, 317), (185, 556, 557, 186), (254, 625, 626, 255), (121, 492, 493, 122), (359, 730, 731, 360), (27, 398, 399, 28), (282, 653, 654, 283), (1, 372, 373, 2), (218, 589, 503, 132), (207, 578, 579, 208), (76, 447, 446, 75), (138, 509, 510, 139), (317, 688, 689, 318), (292, 663, 675, 304), (186, 557, 558, 187), (255, 626, 627, 256), (122, 493, 494, 123), (360, 731, 732, 361), (28, 399, 400, 29), (283, 654, 655, 284), (2, 373, 374, 3), (208, 579, 580, 209), (77, 448, 447, 76), (139, 510, 511, 140), (318, 689, 690, 319), (256, 627, 628, 257), (123, 494, 495, 124), (187, 558, 559, 188), (361, 732, 733, 362), (29, 400, 401, 30), (259, 630, 678, 307), (3, 374, 375, 4), (103, 474, 527, 156), (209, 580, 581, 210), (78, 449, 448, 77), (140, 511, 512, 141), (319, 690, 691, 320), (51, 422, 423, 52), (47, 418, 668, 297), (257, 628, 629, 258), (124, 495, 496, 125), (188, 559, 560, 189), (362, 733, 734, 363), (231, 602, 603, 232), (30, 401, 402, 31), (4, 375, 376, 5), (79, 450, 449, 78), (141, 512, 513, 142), (210, 581, 582, 211), (320, 691, 692, 321), (52, 423, 424, 53), (258, 629, 630, 259), (125, 496, 497, 126), (189, 560, 561, 190), (363, 734, 735, 364), (31, 402, 371, 0), (99, 470, 471, 100), (232, 603, 604, 233), (335, 706, 602, 231), (5, 376, 377, 6), (80, 451, 450, 79), (142, 513, 514, 143), (211, 582, 583, 212), (321, 692, 693, 322), (53, 424, 425, 54), (126, 497, 498, 127), (190, 561, 562, 191), (364, 735, 736, 365), (100, 471, 472, 101), (233, 604, 605, 234), (6, 377, 378, 7)])
me_circle_006.use_remesh_preserve_volume = False
me_circle_006.use_remesh_preserve_attributes = False
me_circle_006.use_mirror_vertex_groups = False
me_circle_006.update()
me_plane = bpy.data.meshes.new('Plane')
me_plane.from_pydata([(-0.3625, -0.3625, 0.0), (0.3625, -0.3625, 0.0), (-0.3625, 0.3625, 0.0), (0.3625, 0.3625, 0.0), (-0.3625, -0.3625, 1.0), (0.3625, -0.3625, 1.0), (-0.3625, 0.3625, 1.0), (0.3625, 0.3625, 1.0), (-0.3625, -0.3625, 1.75), (0.3625, -0.3625, 1.75), (-0.3625, 0.3625, 1.75), (0.3625, 0.3625, 1.75)], [], [(0, 2, 3, 1), (7, 6, 10, 11), (3, 2, 6, 7), (1, 3, 7, 5), (0, 1, 5, 4), (2, 0, 4, 6), (8, 9, 11, 10), (5, 7, 11, 9), (4, 5, 9, 8), (6, 4, 8, 10)])
me_plane.use_remesh_preserve_volume = False
me_plane.use_remesh_preserve_attributes = False
me_plane.use_mirror_vertex_groups = False
me_plane.update()

# ---- objects
ob_circle_006 = bpy.data.objects.new('Circle.006', me_circle_006)
ob_plane = bpy.data.objects.new('Plane', me_plane)

# ---- transforms, parenting, visibility, modifiers, constraints
ob_circle_006.location = (-20.0, 20.0, 4.0)
ob_circle_006.rotation_euler = (0.0, -0.0, -1.571)
ob_circle_006.scale = (5.0, 5.0, 5.0)
ob_circle_006.lineart.crease_threshold = 0.0
ob_plane.location = (0.0, 0.0, 0.0)
ob_plane.lineart.crease_threshold = 0.0

# ---- collection membership
col_collection_1.objects.link(ob_circle_006)
col_collection_1.objects.link(ob_plane)

# ---- scene / render settings (as saved in the file)
scene.frame_start = 1; scene.frame_end = 250; scene.frame_set(1)
scene.render.engine = 'BLENDER_EEVEE_NEXT'
scene.render.resolution_percentage = 50
scene.render.dither_intensity = 0.0
scene.cycles.use_denoising = False
scene.cycles.samples = 10
scene.cycles.sampling_pattern = 'TABULATED_SOBOL'
scene.cycles.light_sampling_threshold = 0.0
scene.cycles.use_adaptive_sampling = False
scene.cycles.use_light_tree = False
scene.cycles.blur_glossy = 0.0
scene.cycles.pixel_filter_type = 'GAUSSIAN'
scene.cycles.sample_clamp_indirect = 0.0
scene.view_settings.view_transform = 'Standard'
bpy.context.view_layer.update()

# ---- added for rendering (the .blend has no active camera and no usable light): camera, sun
cam_auto = bpy.data.cameras.new('AutoCamera')
cam_auto.lens = 50.0
cam_auto.sensor_width = 36.0
cam_auto.clip_end = 1180.98
ob_auto_camera = bpy.data.objects.new('AutoCamera', cam_auto)
scene.collection.objects.link(ob_auto_camera)
ob_auto_camera.location = (67.2945, -80.749, 57.334)
ob_auto_camera.rotation_euler = (1.09748, -7.21219e-08, 0.694738)
scene.camera = ob_auto_camera
light_auto_sun = bpy.data.lights.new('AutoSun', 'SUN')
light_auto_sun.energy = 3.0
light_auto_sun.angle = 0.0523599
ob_auto_sun = bpy.data.objects.new('AutoSun', light_auto_sun)
scene.collection.objects.link(ob_auto_sun)
ob_auto_sun.rotation_euler = (0.872665, 0.174533, 0.523599)
bpy.context.view_layer.update()

